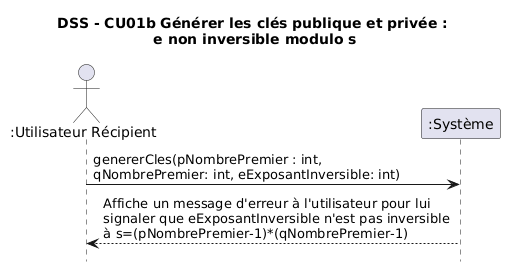

The diagram above was rendered by PlantUML. Its source (embedded in the PNG):
@startuml
hide footbox

title DSS - CU01b Générer les clés publique et privée : \ne non inversible modulo s

actor ":Utilisateur Récipient" as U
participant ":Système" as S

U -> S : genererCles(pNombrePremier : int, \nqNombrePremier: int, eExposantInversible: int)
S --> U : Affiche un message d'erreur à l'utilisateur pour lui \nsignaler que eExposantInversible n'est pas inversible \nà s=(pNombrePremier-1)*(qNombrePremier-1)
@enduml